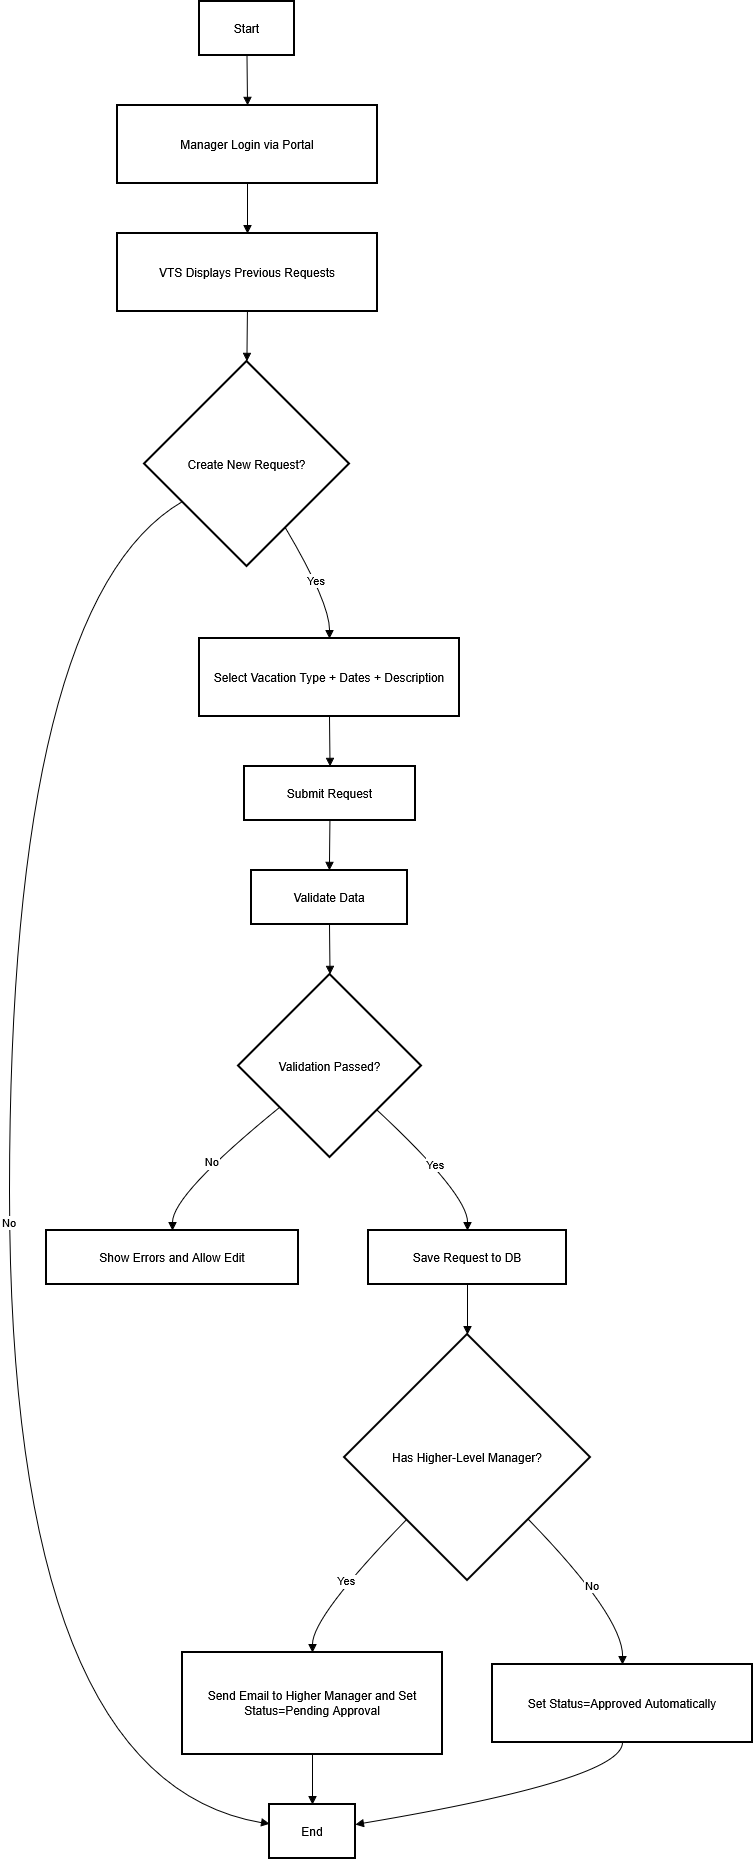

The diagram above was exported from draw.io. Its source (the exported page's mxGraphModel, read from the mxfile embedded in the PNG):
<mxGraphModel dx="1042" dy="569" grid="1" gridSize="10" guides="1" tooltips="1" connect="1" arrows="1" fold="1" page="1" pageScale="1" pageWidth="1200" pageHeight="1920" math="0" shadow="0">
  <root>
    <mxCell id="0" />
    <mxCell id="1" parent="0" />
    <mxCell id="ttOY3sYWQkemo0I0fTUn-1" value="Start" style="whiteSpace=wrap;strokeWidth=2;" vertex="1" parent="1">
      <mxGeometry x="450" y="20" width="95" height="54" as="geometry" />
    </mxCell>
    <mxCell id="ttOY3sYWQkemo0I0fTUn-2" value="Manager Login via Portal" style="whiteSpace=wrap;strokeWidth=2;" vertex="1" parent="1">
      <mxGeometry x="368" y="124" width="260" height="78" as="geometry" />
    </mxCell>
    <mxCell id="ttOY3sYWQkemo0I0fTUn-3" value="VTS Displays Previous Requests" style="whiteSpace=wrap;strokeWidth=2;" vertex="1" parent="1">
      <mxGeometry x="368" y="252" width="260" height="78" as="geometry" />
    </mxCell>
    <mxCell id="ttOY3sYWQkemo0I0fTUn-4" value="Create New Request?" style="rhombus;strokeWidth=2;whiteSpace=wrap;" vertex="1" parent="1">
      <mxGeometry x="395" y="380" width="205" height="205" as="geometry" />
    </mxCell>
    <mxCell id="ttOY3sYWQkemo0I0fTUn-5" value="End" style="whiteSpace=wrap;strokeWidth=2;" vertex="1" parent="1">
      <mxGeometry x="520" y="1823" width="86" height="54" as="geometry" />
    </mxCell>
    <mxCell id="ttOY3sYWQkemo0I0fTUn-6" value="Select Vacation Type + Dates + Description" style="whiteSpace=wrap;strokeWidth=2;" vertex="1" parent="1">
      <mxGeometry x="450" y="657" width="260" height="78" as="geometry" />
    </mxCell>
    <mxCell id="ttOY3sYWQkemo0I0fTUn-7" value="Submit Request" style="whiteSpace=wrap;strokeWidth=2;" vertex="1" parent="1">
      <mxGeometry x="495" y="785" width="171" height="54" as="geometry" />
    </mxCell>
    <mxCell id="ttOY3sYWQkemo0I0fTUn-8" value="Validate Data" style="whiteSpace=wrap;strokeWidth=2;" vertex="1" parent="1">
      <mxGeometry x="502" y="889" width="156" height="54" as="geometry" />
    </mxCell>
    <mxCell id="ttOY3sYWQkemo0I0fTUn-9" value="Validation Passed?" style="rhombus;strokeWidth=2;whiteSpace=wrap;" vertex="1" parent="1">
      <mxGeometry x="489" y="993" width="183" height="183" as="geometry" />
    </mxCell>
    <mxCell id="ttOY3sYWQkemo0I0fTUn-10" value="Show Errors and Allow Edit" style="whiteSpace=wrap;strokeWidth=2;" vertex="1" parent="1">
      <mxGeometry x="297" y="1249" width="252" height="54" as="geometry" />
    </mxCell>
    <mxCell id="ttOY3sYWQkemo0I0fTUn-11" value="Save Request to DB" style="whiteSpace=wrap;strokeWidth=2;" vertex="1" parent="1">
      <mxGeometry x="619" y="1249" width="198" height="54" as="geometry" />
    </mxCell>
    <mxCell id="ttOY3sYWQkemo0I0fTUn-12" value="Has Higher-Level Manager?" style="rhombus;strokeWidth=2;whiteSpace=wrap;" vertex="1" parent="1">
      <mxGeometry x="595" y="1353" width="246" height="246" as="geometry" />
    </mxCell>
    <mxCell id="ttOY3sYWQkemo0I0fTUn-13" value="Send Email to Higher Manager and Set Status=Pending Approval" style="whiteSpace=wrap;strokeWidth=2;" vertex="1" parent="1">
      <mxGeometry x="433" y="1671" width="260" height="102" as="geometry" />
    </mxCell>
    <mxCell id="ttOY3sYWQkemo0I0fTUn-14" value="Set Status=Approved Automatically" style="whiteSpace=wrap;strokeWidth=2;" vertex="1" parent="1">
      <mxGeometry x="743" y="1683" width="260" height="78" as="geometry" />
    </mxCell>
    <mxCell id="ttOY3sYWQkemo0I0fTUn-15" value="" style="curved=1;startArrow=none;endArrow=block;exitX=0.5;exitY=1;entryX=0.5;entryY=0;rounded=0;" edge="1" parent="1" source="ttOY3sYWQkemo0I0fTUn-1" target="ttOY3sYWQkemo0I0fTUn-2">
      <mxGeometry relative="1" as="geometry">
        <Array as="points" />
      </mxGeometry>
    </mxCell>
    <mxCell id="ttOY3sYWQkemo0I0fTUn-16" value="" style="curved=1;startArrow=none;endArrow=block;exitX=0.5;exitY=1;entryX=0.5;entryY=0;rounded=0;" edge="1" parent="1" source="ttOY3sYWQkemo0I0fTUn-2" target="ttOY3sYWQkemo0I0fTUn-3">
      <mxGeometry relative="1" as="geometry">
        <Array as="points" />
      </mxGeometry>
    </mxCell>
    <mxCell id="ttOY3sYWQkemo0I0fTUn-17" value="" style="curved=1;startArrow=none;endArrow=block;exitX=0.5;exitY=1;entryX=0.5;entryY=0;rounded=0;" edge="1" parent="1" source="ttOY3sYWQkemo0I0fTUn-3" target="ttOY3sYWQkemo0I0fTUn-4">
      <mxGeometry relative="1" as="geometry">
        <Array as="points" />
      </mxGeometry>
    </mxCell>
    <mxCell id="ttOY3sYWQkemo0I0fTUn-18" value="No" style="curved=1;startArrow=none;endArrow=block;exitX=0;exitY=0.79;entryX=0;entryY=0.36;rounded=0;" edge="1" parent="1" source="ttOY3sYWQkemo0I0fTUn-4" target="ttOY3sYWQkemo0I0fTUn-5">
      <mxGeometry relative="1" as="geometry">
        <Array as="points">
          <mxPoint x="260" y="621" />
          <mxPoint x="260" y="1798" />
        </Array>
      </mxGeometry>
    </mxCell>
    <mxCell id="ttOY3sYWQkemo0I0fTUn-19" value="Yes" style="curved=1;startArrow=none;endArrow=block;exitX=0.8;exitY=1;entryX=0.5;entryY=0.01;rounded=0;" edge="1" parent="1" source="ttOY3sYWQkemo0I0fTUn-4" target="ttOY3sYWQkemo0I0fTUn-6">
      <mxGeometry relative="1" as="geometry">
        <Array as="points">
          <mxPoint x="580" y="621" />
        </Array>
      </mxGeometry>
    </mxCell>
    <mxCell id="ttOY3sYWQkemo0I0fTUn-20" value="" style="curved=1;startArrow=none;endArrow=block;exitX=0.5;exitY=1.01;entryX=0.5;entryY=0.01;rounded=0;" edge="1" parent="1" source="ttOY3sYWQkemo0I0fTUn-6" target="ttOY3sYWQkemo0I0fTUn-7">
      <mxGeometry relative="1" as="geometry">
        <Array as="points" />
      </mxGeometry>
    </mxCell>
    <mxCell id="ttOY3sYWQkemo0I0fTUn-21" value="" style="curved=1;startArrow=none;endArrow=block;exitX=0.5;exitY=1.01;entryX=0.5;entryY=0.01;rounded=0;" edge="1" parent="1" source="ttOY3sYWQkemo0I0fTUn-7" target="ttOY3sYWQkemo0I0fTUn-8">
      <mxGeometry relative="1" as="geometry">
        <Array as="points" />
      </mxGeometry>
    </mxCell>
    <mxCell id="ttOY3sYWQkemo0I0fTUn-22" value="" style="curved=1;startArrow=none;endArrow=block;exitX=0.5;exitY=1.01;entryX=0.5;entryY=0;rounded=0;" edge="1" parent="1" source="ttOY3sYWQkemo0I0fTUn-8" target="ttOY3sYWQkemo0I0fTUn-9">
      <mxGeometry relative="1" as="geometry">
        <Array as="points" />
      </mxGeometry>
    </mxCell>
    <mxCell id="ttOY3sYWQkemo0I0fTUn-23" value="No" style="curved=1;startArrow=none;endArrow=block;exitX=0;exitY=0.91;entryX=0.5;entryY=0;rounded=0;" edge="1" parent="1" source="ttOY3sYWQkemo0I0fTUn-9" target="ttOY3sYWQkemo0I0fTUn-10">
      <mxGeometry relative="1" as="geometry">
        <Array as="points">
          <mxPoint x="423" y="1213" />
        </Array>
      </mxGeometry>
    </mxCell>
    <mxCell id="ttOY3sYWQkemo0I0fTUn-24" value="Yes" style="curved=1;startArrow=none;endArrow=block;exitX=1;exitY=0.97;entryX=0.5;entryY=0;rounded=0;" edge="1" parent="1" source="ttOY3sYWQkemo0I0fTUn-9" target="ttOY3sYWQkemo0I0fTUn-11">
      <mxGeometry relative="1" as="geometry">
        <Array as="points">
          <mxPoint x="718" y="1213" />
        </Array>
      </mxGeometry>
    </mxCell>
    <mxCell id="ttOY3sYWQkemo0I0fTUn-25" value="" style="curved=1;startArrow=none;endArrow=block;exitX=0.5;exitY=1;entryX=0.5;entryY=0;rounded=0;" edge="1" parent="1" source="ttOY3sYWQkemo0I0fTUn-11" target="ttOY3sYWQkemo0I0fTUn-12">
      <mxGeometry relative="1" as="geometry">
        <Array as="points" />
      </mxGeometry>
    </mxCell>
    <mxCell id="ttOY3sYWQkemo0I0fTUn-26" value="Yes" style="curved=1;startArrow=none;endArrow=block;exitX=0.01;exitY=1;entryX=0.5;entryY=0;rounded=0;" edge="1" parent="1" source="ttOY3sYWQkemo0I0fTUn-12" target="ttOY3sYWQkemo0I0fTUn-13">
      <mxGeometry relative="1" as="geometry">
        <Array as="points">
          <mxPoint x="563" y="1635" />
        </Array>
      </mxGeometry>
    </mxCell>
    <mxCell id="ttOY3sYWQkemo0I0fTUn-27" value="No" style="curved=1;startArrow=none;endArrow=block;exitX=0.99;exitY=1;entryX=0.5;entryY=0;rounded=0;" edge="1" parent="1" source="ttOY3sYWQkemo0I0fTUn-12" target="ttOY3sYWQkemo0I0fTUn-14">
      <mxGeometry relative="1" as="geometry">
        <Array as="points">
          <mxPoint x="873" y="1635" />
        </Array>
      </mxGeometry>
    </mxCell>
    <mxCell id="ttOY3sYWQkemo0I0fTUn-28" value="" style="curved=1;startArrow=none;endArrow=block;exitX=0.5;exitY=1;entryX=0.5;entryY=0;rounded=0;" edge="1" parent="1" source="ttOY3sYWQkemo0I0fTUn-13" target="ttOY3sYWQkemo0I0fTUn-5">
      <mxGeometry relative="1" as="geometry">
        <Array as="points" />
      </mxGeometry>
    </mxCell>
    <mxCell id="ttOY3sYWQkemo0I0fTUn-29" value="" style="curved=1;startArrow=none;endArrow=block;exitX=0.5;exitY=1;entryX=1;entryY=0.37;rounded=0;" edge="1" parent="1" source="ttOY3sYWQkemo0I0fTUn-14" target="ttOY3sYWQkemo0I0fTUn-5">
      <mxGeometry relative="1" as="geometry">
        <Array as="points">
          <mxPoint x="873" y="1798" />
        </Array>
      </mxGeometry>
    </mxCell>
  </root>
</mxGraphModel>